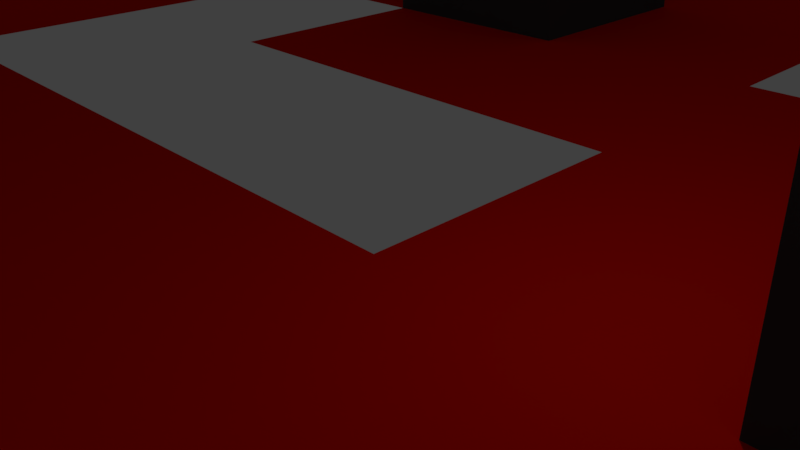 # Source: Tile3.blend  (saved by Blender 2.77.0; exported with 4.5.12 LTS)
import bpy
from mathutils import Matrix  # noqa: F401  (used for matrix-valued properties, if any)

bpy.ops.wm.read_factory_settings(use_empty=True)
scene = bpy.context.scene
scene.name = 'Scene'

# ---- collections
col_collection_1 = bpy.data.collections.new('Collection 1'); scene.collection.children.link(col_collection_1)

# ---- materials (node trees are filled in below, after node groups)
mat_material_001 = bpy.data.materials.new('Material.001')
mat_material_001.alpha_threshold = 0.0
mat_material_001.use_transparent_shadow = False
mat_material_001.diffuse_color = (0.8, 0.004509, 0.0, 1.0)
mat_material_001.roughness = 0.5
mat_material_001.specular_intensity = 0.0
mat_material_002 = bpy.data.materials.new('Material.002')
mat_material_002.alpha_threshold = 0.0
mat_material_002.use_transparent_shadow = False
mat_material_002.diffuse_color = (0.04955, 0.04955, 0.04955, 1.0)
mat_material_002.roughness = 0.5
mat_material_002.specular_intensity = 0.0

# ---- material node trees

# ---- world
world_world = bpy.data.worlds.new('World'); scene.world = world_world
world_world.color = (0.05088, 0.05088, 0.05088)
world_world.use_sun_shadow = False
world_world.sun_shadow_jitter_overblur = 0.0
world_world.cycles.sampling_method = 'MANUAL'

# ---- cameras
cam_camera = bpy.data.cameras.new('Camera')
cam_camera.clip_end = 100.0
cam_camera.lens = 35.0
cam_camera.sensor_width = 32.0
cam_camera.sensor_height = 18.0
cam_camera.ortho_scale = 7.314
cam_camera.dof.focus_distance = 0.0
cam_camera.dof.aperture_fstop = 128.0

# ---- lights
light_lamp = bpy.data.lights.new('Lamp', 'POINT')
light_lamp.transmission_factor = 0.0
light_lamp.cutoff_distance = 30.0
light_lamp.energy = 100.0
light_lamp.shadow_buffer_clip_start = 1.001
light_lamp.shadow_soft_size = 0.1
light_lamp.shadow_maximum_resolution = 0.006
light_lamp.use_absolute_resolution = True

# ---- meshes
me_plane = bpy.data.meshes.new('Plane')
me_plane.from_pydata([(-1.0, -1.0, 0.0), (1.0, -1.0, 0.0), (-1.0, 1.0, 0.0), (1.0, 1.0, 0.0), (-1.0, 0.75, 0.0), (-1.0, 0.5, 0.0), (-1.0, 0.25, 0.0), (-1.0, 0.0, 0.0), (-1.0, -0.25, 0.0), (-1.0, -0.5, 0.0), (-1.0, -0.75, 0.0), (-0.75, -1.0, 0.0), (-0.5, -1.0, 0.0), (-0.25, -1.0, 0.0), (0.0, -1.0, 0.0), (0.25, -1.0, 0.0), (0.5, -1.0, 0.0), (0.75, -1.0, 0.0), (1.0, -0.75, 0.0), (1.0, -0.5, 0.0), (1.0, -0.25, 0.0), (1.0, 0.0, 0.0), (1.0, 0.25, 0.0), (1.0, 0.5, 0.0), (1.0, 0.75, 0.0), (0.75, 1.0, 0.0), (0.5, 1.0, 0.0), (0.25, 1.0, 0.0), (0.0, 1.0, 0.0), (-0.25, 1.0, 0.0), (-0.5, 1.0, 0.0), (-0.75, 1.0, 0.0), (-0.75, -0.75, 0.0), (-0.75, -0.5, 0.0), (-0.75, -0.25, 0.0), (-0.75, 0.0, 0.0), (-0.75, 0.25, 0.0), (-0.75, 0.5, 0.0), (-0.75, 0.75, 0.0), (-0.5, -0.75, 0.0), (-0.5, -0.5, 0.0), (-0.5, -0.25, 0.0), (-0.5, 0.0, 0.0), (-0.5, 0.25, 0.0), (-0.5, 0.5, 0.0), (-0.5, 0.75, 0.0), (-0.25, -0.75, 0.0), (-0.25, -0.5, 0.0), (-0.25, -0.25, 0.0), (-0.25, 0.0, 0.0), (-0.25, 0.25, 0.0), (-0.25, 0.5, 0.0), (-0.25, 0.75, 0.0), (0.0, -0.75, 0.0), (0.0, -0.5, 0.0), (0.0, -0.25, 0.0), (0.0, 0.0, 0.0), (0.0, 0.25, 0.0), (0.0, 0.5, 0.0), (0.0, 0.75, 0.0), (0.25, -0.75, 0.0), (0.25, -0.5, 0.0), (0.25, -0.25, 0.0), (0.25, 0.0, 0.0), (0.25, 0.25, 0.0), (0.25, 0.5, 0.0), (0.25, 0.75, 0.0), (0.5, -0.75, 0.0), (0.5, -0.5, 0.0), (0.5, -0.25, 0.0), (0.5, 0.0, 0.0), (0.5, 0.25, 0.0), (0.5, 0.5, 0.0), (0.5, 0.75, 0.0), (0.75, -0.75, 0.0), (0.75, -0.5, 0.0), (0.75, -0.25, 0.0), (0.75, 0.0, 0.0), (0.75, 0.25, 0.0), (0.75, 0.5, 0.0), (0.75, 0.75, 0.0), (-0.75, -0.5, 0.5), (-0.75, -0.25, 0.5), (-0.5, -0.5, 0.5), (-0.5, -0.25, 0.5), (-0.5, 0.5, 0.5), (-0.5, 0.75, 0.5), (-0.25, 0.5, 0.5), (-0.25, 0.75, 0.5), (0.25, 0.0, 0.5), (0.25, 0.25, 0.5), (0.5, -0.75, 0.5), (0.5, -0.5, 0.5), (0.5, 0.0, 0.5), (0.5, 0.25, 0.5), (0.75, -0.75, 0.5), (0.75, -0.5, 0.5), (-0.6913, -0.4413, 0.75), (-0.6913, -0.3087, 0.75), (-0.5587, -0.4413, 0.75), (-0.5587, -0.3087, 0.75), (-0.4473, 0.5527, 0.75), (-0.4473, 0.6973, 0.75), (-0.3027, 0.5527, 0.75), (-0.3027, 0.6973, 0.75), (0.2942, 0.04424, 0.75), (0.2942, 0.2058, 0.75), (0.5645, -0.6855, 0.75), (0.5645, -0.5645, 0.75), (0.4558, 0.04424, 0.75), (0.4558, 0.2058, 0.75), (0.6855, -0.6855, 0.75), (0.6855, -0.5645, 0.75)], [], [(80, 24, 3, 25), (4, 38, 31, 2), (38, 45, 30, 31), (45, 52, 29, 30), (52, 59, 28, 29), (59, 66, 27, 28), (66, 73, 26, 27), (73, 80, 25, 26), (0, 11, 32, 10), (10, 32, 33, 9), (9, 33, 34, 8), (8, 34, 35, 7), (7, 35, 36, 6), (6, 36, 37, 5), (5, 37, 38, 4), (11, 12, 39, 32), (32, 39, 40, 33), (63, 70, 93, 89), (34, 41, 42, 35), (37, 44, 45, 38), (12, 13, 46, 39), (40, 47, 48, 41), (41, 48, 49, 42), (43, 50, 51, 44), (68, 67, 91, 92), (13, 14, 53, 46), (47, 54, 55, 48), (48, 55, 56, 49), (50, 57, 58, 51), (51, 58, 59, 52), (14, 15, 60, 53), (55, 62, 63, 56), (56, 63, 64, 57), (57, 64, 65, 58), (15, 16, 67, 60), (60, 67, 68, 61), (62, 69, 70, 63), (33, 40, 83, 81), (64, 71, 72, 65), (16, 17, 74, 67), (40, 41, 84, 83), (68, 75, 76, 69), (69, 76, 77, 70), (70, 77, 78, 71), (71, 78, 79, 72), (17, 1, 18, 74), (74, 18, 19, 75), (75, 19, 20, 76), (76, 20, 21, 77), (77, 21, 22, 78), (78, 22, 23, 79), (79, 23, 24, 80), (90, 89, 105, 106), (88, 86, 102, 104), (87, 88, 104, 103), (85, 87, 103, 101), (74, 75, 96, 95), (41, 34, 82, 84), (71, 64, 90, 94), (64, 63, 89, 90), (45, 44, 85, 86), (70, 71, 94, 93), (51, 52, 88, 87), (44, 51, 87, 85), (67, 74, 95, 91), (52, 45, 86, 88), (75, 68, 92, 96), (34, 33, 81, 82), (97, 99, 100, 98), (101, 103, 104, 102), (105, 109, 110, 106), (107, 111, 112, 108), (89, 93, 109, 105), (92, 91, 107, 108), (94, 90, 106, 110), (93, 94, 110, 109), (91, 95, 111, 107), (95, 96, 112, 111), (82, 81, 97, 98), (96, 92, 108, 112), (81, 83, 99, 97), (83, 84, 100, 99), (84, 82, 98, 100), (86, 85, 101, 102)])
me_plane.polygons.foreach_set('material_index', [0, 0, 0, 0, 0, 0, 0, 0, 0, 0, 0, 0, 0, 0, 0, 0, 0, 1, 0, 0, 0, 0, 0, 0, 1, 0, 0, 0, 0, 0, 0, 0, 0, 0, 0, 0, 0, 1, 0, 0, 1, 0, 0, 0, 0, 0, 0, 0, 0, 0, 0, 0, 1, 1, 1, 1, 1, 1, 1, 1, 1, 1, 1, 1, 1, 1, 1, 1, 1, 1, 1, 1, 1, 1, 1, 1, 1, 1, 1, 1, 1, 1, 1, 1])
me_plane.materials.append(mat_material_001)
me_plane.materials.append(mat_material_002)
me_plane.use_remesh_preserve_volume = False
me_plane.use_remesh_preserve_attributes = False
me_plane.use_mirror_vertex_groups = False
me_plane.update()

# ---- objects
ob_plane = bpy.data.objects.new('Plane', me_plane)
ob_lamp = bpy.data.objects.new('Lamp', light_lamp)
ob_camera = bpy.data.objects.new('Camera', cam_camera)

# ---- transforms, parenting, visibility, modifiers, constraints
ob_plane.location = (0.0, 0.0, 0.0)
ob_plane.scale = (20.0, 20.0, 20.0)
ob_plane.lineart.crease_threshold = 0.0
ob_lamp.location = (4.076, 1.005, 5.904)
ob_lamp.rotation_euler = (0.6503, 0.05522, 1.866)
ob_lamp.lock_rotations_4d = False
ob_lamp.empty_display_type = 'ARROWS'
ob_lamp.color = (0.0, 0.0, 0.0, 0.0)
ob_lamp.lineart.crease_threshold = 0.0
ob_camera.location = (7.481, -6.508, 5.344)
ob_camera.rotation_euler = (1.109, 0.01082, 0.8149)
ob_camera.lock_rotations_4d = False
ob_camera.empty_display_type = 'ARROWS'
ob_camera.color = (0.0, 0.0, 0.0, 0.0)
ob_camera.display_type = 'WIRE'
ob_camera.lineart.crease_threshold = 0.0

# ---- collection membership
col_collection_1.objects.link(ob_plane)
col_collection_1.objects.link(ob_lamp)
col_collection_1.objects.link(ob_camera)

# ---- scene / render settings (as saved in the file)
scene.camera = ob_camera
scene.frame_start = 1; scene.frame_end = 250; scene.frame_set(1)
scene.render.engine = 'BLENDER_EEVEE_NEXT'
scene.render.resolution_percentage = 50
scene.render.dither_intensity = 0.0
scene.cycles.use_denoising = False
scene.cycles.samples = 128
scene.cycles.sampling_pattern = 'TABULATED_SOBOL'
scene.cycles.light_sampling_threshold = 0.0
scene.cycles.use_adaptive_sampling = False
scene.cycles.use_light_tree = False
scene.cycles.blur_glossy = 0.0
scene.cycles.sample_clamp_indirect = 0.0
scene.view_settings.view_transform = 'Standard'
bpy.context.view_layer.update()
